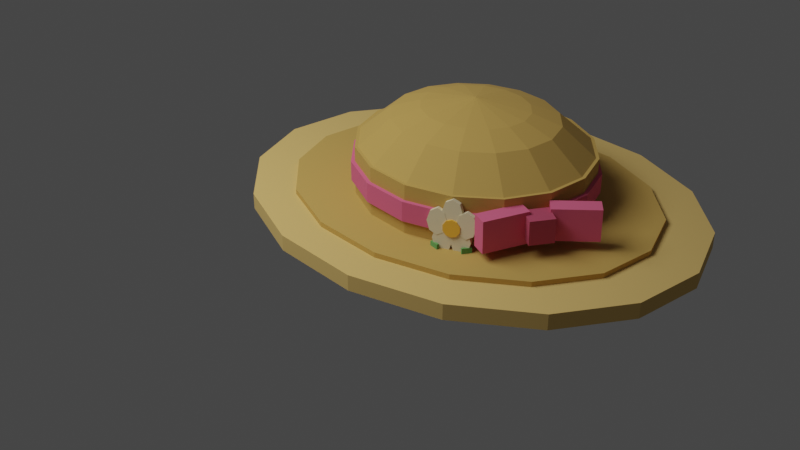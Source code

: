 # Source: SummerHat.blend  (saved by Blender 5.1.30; exported with 4.5.12 LTS)
import bpy
from mathutils import Matrix  # noqa: F401  (used for matrix-valued properties, if any)

bpy.ops.wm.read_factory_settings(use_empty=True)
scene = bpy.context.scene
scene.name = 'Scene'

# ---- collections
col_collection = bpy.data.collections.new('Collection'); scene.collection.children.link(col_collection)
col_watering_can_separate_asset = bpy.data.collections.new('watering_can_separate_asset'); scene.collection.children.link(col_watering_can_separate_asset)
col_sun_hat_separate_asset = bpy.data.collections.new('sun_hat_separate_asset'); scene.collection.children.link(col_sun_hat_separate_asset)

# ---- materials (node trees are filled in below, after node groups)
mat_straw_light = bpy.data.materials.new('straw_light')
mat_straw_light.diffuse_color = (0.72, 0.48, 0.15, 1.0)
mat_straw = bpy.data.materials.new('straw')
mat_straw.diffuse_color = (0.55, 0.34, 0.08, 1.0)
mat_ribbon = bpy.data.materials.new('ribbon')
mat_ribbon.diffuse_color = (0.75, 0.12, 0.24, 1.0)
mat_ribbon_dark = bpy.data.materials.new('ribbon_dark')
mat_ribbon_dark.diffuse_color = (0.45, 0.06, 0.12, 1.0)
mat_flower_white = bpy.data.materials.new('flower_white')
mat_flower_white.diffuse_color = (0.78, 0.68, 0.44, 1.0)
mat_flower_center = bpy.data.materials.new('flower_center')
mat_flower_center.diffuse_color = (0.88, 0.45, 0.04, 1.0)
mat_leaf_green = bpy.data.materials.new('leaf_green')
mat_leaf_green.diffuse_color = (0.12, 0.36, 0.09, 1.0)

# ---- material node trees
mat_straw_light.use_nodes = True; mat_straw_light.node_tree.nodes.clear()
_N = mat_straw_light.node_tree.nodes; _L = mat_straw_light.node_tree.links
n0 = _N.new('ShaderNodeBsdfPrincipled'); n0.name = 'Principled BSDF'; n0.location = (-200, 100)
n0.inputs[0].default_value = (0.72, 0.48, 0.15, 1.0)
n0.inputs[2].default_value = 0.9
n1 = _N.new('ShaderNodeOutputMaterial'); n1.name = 'Material Output'; n1.location = (200, 100)
_L.new(n0.outputs[0], n1.inputs[0])
n1.is_active_output = True
mat_straw.use_nodes = True; mat_straw.node_tree.nodes.clear()
_N = mat_straw.node_tree.nodes; _L = mat_straw.node_tree.links
n0 = _N.new('ShaderNodeBsdfPrincipled'); n0.name = 'Principled BSDF'; n0.location = (-200, 100)
n0.inputs[0].default_value = (0.55, 0.34, 0.08, 1.0)
n0.inputs[2].default_value = 0.9
n1 = _N.new('ShaderNodeOutputMaterial'); n1.name = 'Material Output'; n1.location = (200, 100)
_L.new(n0.outputs[0], n1.inputs[0])
n1.is_active_output = True
mat_ribbon.use_nodes = True; mat_ribbon.node_tree.nodes.clear()
_N = mat_ribbon.node_tree.nodes; _L = mat_ribbon.node_tree.links
n0 = _N.new('ShaderNodeBsdfPrincipled'); n0.name = 'Principled BSDF'; n0.location = (-200, 100)
n0.inputs[0].default_value = (0.75, 0.12, 0.24, 1.0)
n0.inputs[2].default_value = 0.9
n1 = _N.new('ShaderNodeOutputMaterial'); n1.name = 'Material Output'; n1.location = (200, 100)
_L.new(n0.outputs[0], n1.inputs[0])
n1.is_active_output = True
mat_ribbon_dark.use_nodes = True; mat_ribbon_dark.node_tree.nodes.clear()
_N = mat_ribbon_dark.node_tree.nodes; _L = mat_ribbon_dark.node_tree.links
n0 = _N.new('ShaderNodeBsdfPrincipled'); n0.name = 'Principled BSDF'; n0.location = (-200, 100)
n0.inputs[0].default_value = (0.45, 0.06, 0.12, 1.0)
n0.inputs[2].default_value = 0.9
n1 = _N.new('ShaderNodeOutputMaterial'); n1.name = 'Material Output'; n1.location = (200, 100)
_L.new(n0.outputs[0], n1.inputs[0])
n1.is_active_output = True
mat_flower_white.use_nodes = True; mat_flower_white.node_tree.nodes.clear()
_N = mat_flower_white.node_tree.nodes; _L = mat_flower_white.node_tree.links
n0 = _N.new('ShaderNodeBsdfPrincipled'); n0.name = 'Principled BSDF'; n0.location = (-200, 100)
n0.inputs[0].default_value = (0.78, 0.68, 0.44, 1.0)
n0.inputs[2].default_value = 0.9
n1 = _N.new('ShaderNodeOutputMaterial'); n1.name = 'Material Output'; n1.location = (200, 100)
_L.new(n0.outputs[0], n1.inputs[0])
n1.is_active_output = True
mat_flower_center.use_nodes = True; mat_flower_center.node_tree.nodes.clear()
_N = mat_flower_center.node_tree.nodes; _L = mat_flower_center.node_tree.links
n0 = _N.new('ShaderNodeBsdfPrincipled'); n0.name = 'Principled BSDF'; n0.location = (-200, 100)
n0.inputs[0].default_value = (0.88, 0.45, 0.04, 1.0)
n0.inputs[2].default_value = 0.9
n1 = _N.new('ShaderNodeOutputMaterial'); n1.name = 'Material Output'; n1.location = (200, 100)
_L.new(n0.outputs[0], n1.inputs[0])
n1.is_active_output = True
mat_leaf_green.use_nodes = True; mat_leaf_green.node_tree.nodes.clear()
_N = mat_leaf_green.node_tree.nodes; _L = mat_leaf_green.node_tree.links
n0 = _N.new('ShaderNodeBsdfPrincipled'); n0.name = 'Principled BSDF'; n0.location = (-200, 100)
n0.inputs[0].default_value = (0.12, 0.36, 0.09, 1.0)
n0.inputs[2].default_value = 0.9
n1 = _N.new('ShaderNodeOutputMaterial'); n1.name = 'Material Output'; n1.location = (200, 100)
_L.new(n0.outputs[0], n1.inputs[0])
n1.is_active_output = True

# ---- world
world_world = bpy.data.worlds.new('World'); scene.world = world_world
world_world.use_nodes = True; world_world.node_tree.nodes.clear()
_N = world_world.node_tree.nodes; _L = world_world.node_tree.links
n0 = _N.new('ShaderNodeOutputWorld'); n0.name = 'World Output'; n0.location = (200, 100)
n1 = _N.new('ShaderNodeBackground'); n1.name = 'Background'; n1.location = (-200, 100)
n1.inputs[0].default_value = (0.05088, 0.05088, 0.05088, 1.0)
_L.new(n1.outputs[0], n0.inputs[0])
n0.is_active_output = True
world_world.color = (0.05088, 0.05088, 0.05088)
world_world.sun_shadow_jitter_overblur = 0.0

# ---- cameras
cam_camera_001 = bpy.data.cameras.new('Camera.001')

# ---- lights
light_area = bpy.data.lights.new('Area', 'AREA')
light_area.energy = 450.0
light_area.size = 5.0
light_area.size_y = 1.0

# ---- meshes
me_summerhat_wide_brim_flat_faceted = bpy.data.meshes.new('SummerHat_wide_brim_flat_faceted')
me_summerhat_wide_brim_flat_faceted.from_pydata([(0.0, 1.55, -0.06), (0.0, 1.55, 0.06), (0.5932, 1.432, -0.06), (0.5932, 1.432, 0.06), (1.096, 1.096, -0.06), (1.096, 1.096, 0.06), (1.432, 0.5932, -0.06), (1.432, 0.5932, 0.06), (1.55, 0.0, -0.06), (1.55, 0.0, 0.06), (1.432, -0.5932, -0.06), (1.432, -0.5932, 0.06), (1.096, -1.096, -0.06), (1.096, -1.096, 0.06), (0.5932, -1.432, -0.06), (0.5932, -1.432, 0.06), (0.0, -1.55, -0.06), (0.0, -1.55, 0.06), (-0.5932, -1.432, -0.06), (-0.5932, -1.432, 0.06), (-1.096, -1.096, -0.06), (-1.096, -1.096, 0.06), (-1.432, -0.5932, -0.06), (-1.432, -0.5932, 0.06), (-1.55, 0.0, -0.06), (-1.55, 0.0, 0.06), (-1.432, 0.5932, -0.06), (-1.432, 0.5932, 0.06), (-1.096, 1.096, -0.06), (-1.096, 1.096, 0.06), (-0.5932, 1.432, -0.06), (-0.5932, 1.432, 0.06)], [], [(0, 1, 3, 2), (2, 3, 5, 4), (4, 5, 7, 6), (6, 7, 9, 8), (8, 9, 11, 10), (10, 11, 13, 12), (12, 13, 15, 14), (14, 15, 17, 16), (16, 17, 19, 18), (18, 19, 21, 20), (20, 21, 23, 22), (22, 23, 25, 24), (24, 25, 27, 26), (26, 27, 29, 28), (3, 1, 31, 29, 27, 25, 23, 21, 19, 17, 15, 13, 11, 9, 7, 5), (28, 29, 31, 30), (30, 31, 1, 0), (0, 2, 4, 6, 8, 10, 12, 14, 16, 18, 20, 22, 24, 26, 28, 30)])
_uv = me_summerhat_wide_brim_flat_faceted.uv_layers.new(name='UVMap')
_uv.uv.foreach_set('vector', [1.0, 0.5, 1.0, 1.0, 0.9375, 1.0, 0.9375, 0.5, 0.9375, 0.5, 0.9375, 1.0, 0.875, 1.0, 0.875, 0.5, 0.875, 0.5, 0.875, 1.0, 0.8125, 1.0, 0.8125, 0.5, 0.8125, 0.5, 0.8125, 1.0, 0.75, 1.0, 0.75, 0.5, 0.75, 0.5, 0.75, 1.0, 0.6875, 1.0, 0.6875, 0.5, 0.6875, 0.5, 0.6875, 1.0, 0.625, 1.0, 0.625, 0.5, 0.625, 0.5, 0.625, 1.0, 0.5625, 1.0, 0.5625, 0.5, 0.5625, 0.5, 0.5625, 1.0, 0.5, 1.0, 0.5, 0.5, 0.5, 0.5, 0.5, 1.0, 0.4375, 1.0, 0.4375, 0.5, 0.4375, 0.5, 0.4375, 1.0, 0.375, 1.0, 0.375, 0.5, 0.375, 0.5, 0.375, 1.0, 0.3125, 1.0, 0.3125, 0.5, 0.3125, 0.5, 0.3125, 1.0, 0.25, 1.0, 0.25, 0.5, 0.25, 0.5, 0.25, 1.0, 0.1875, 1.0, 0.1875, 0.5, 0.1875, 0.5, 0.1875, 1.0, 0.125, 1.0, 0.125, 0.5, 0.3418, 0.4717, 0.25, 0.49, 0.1582, 0.4717, 0.08029, 0.4197, 0.02827, 0.3418, 0.01, 0.25, 0.02827, 0.1582, 0.08029, 0.08029, 0.1582, 0.02827, 0.25, 0.01, 0.3418, 0.02827, 0.4197, 0.08029, 0.4717, 0.1582, 0.49, 0.25, 0.4717, 0.3418, 0.4197, 0.4197, 0.125, 0.5, 0.125, 1.0, 0.0625, 1.0, 0.0625, 0.5, 0.0625, 0.5, 0.0625, 1.0, 0.0, 1.0, 0.0, 0.5, 0.75, 0.49, 0.8418, 0.4717, 0.9197, 0.4197, 0.9717, 0.3418, 0.99, 0.25, 0.9717, 0.1582, 0.9197, 0.08029, 0.8418, 0.02827, 0.75, 0.01, 0.6582, 0.02827, 0.5803, 0.08029, 0.5283, 0.1582, 0.51, 0.25, 0.5283, 0.3418, 0.5803, 0.4197, 0.6582, 0.4717])
me_summerhat_wide_brim_flat_faceted.materials.append(mat_straw_light)
me_summerhat_wide_brim_flat_faceted.update()
me_summerhat_inner_brim_highlight = bpy.data.meshes.new('SummerHat_inner_brim_highlight')
me_summerhat_inner_brim_highlight.from_pydata([(0.0, 1.28, -0.02), (0.0, 1.28, 0.02), (0.4898, 1.183, -0.02), (0.4898, 1.183, 0.02), (0.9051, 0.9051, -0.02), (0.9051, 0.9051, 0.02), (1.183, 0.4898, -0.02), (1.183, 0.4898, 0.02), (1.28, 0.0, -0.02), (1.28, 0.0, 0.02), (1.183, -0.4898, -0.02), (1.183, -0.4898, 0.02), (0.9051, -0.9051, -0.02), (0.9051, -0.9051, 0.02), (0.4898, -1.183, -0.02), (0.4898, -1.183, 0.02), (0.0, -1.28, -0.02), (0.0, -1.28, 0.02), (-0.4898, -1.183, -0.02), (-0.4898, -1.183, 0.02), (-0.9051, -0.9051, -0.02), (-0.9051, -0.9051, 0.02), (-1.183, -0.4898, -0.02), (-1.183, -0.4898, 0.02), (-1.28, 0.0, -0.02), (-1.28, 0.0, 0.02), (-1.183, 0.4898, -0.02), (-1.183, 0.4898, 0.02), (-0.9051, 0.9051, -0.02), (-0.9051, 0.9051, 0.02), (-0.4898, 1.183, -0.02), (-0.4898, 1.183, 0.02)], [], [(0, 1, 3, 2), (2, 3, 5, 4), (4, 5, 7, 6), (6, 7, 9, 8), (8, 9, 11, 10), (10, 11, 13, 12), (12, 13, 15, 14), (14, 15, 17, 16), (16, 17, 19, 18), (18, 19, 21, 20), (20, 21, 23, 22), (22, 23, 25, 24), (24, 25, 27, 26), (26, 27, 29, 28), (3, 1, 31, 29, 27, 25, 23, 21, 19, 17, 15, 13, 11, 9, 7, 5), (28, 29, 31, 30), (30, 31, 1, 0), (0, 2, 4, 6, 8, 10, 12, 14, 16, 18, 20, 22, 24, 26, 28, 30)])
_uv = me_summerhat_inner_brim_highlight.uv_layers.new(name='UVMap')
_uv.uv.foreach_set('vector', [1.0, 0.5, 1.0, 1.0, 0.9375, 1.0, 0.9375, 0.5, 0.9375, 0.5, 0.9375, 1.0, 0.875, 1.0, 0.875, 0.5, 0.875, 0.5, 0.875, 1.0, 0.8125, 1.0, 0.8125, 0.5, 0.8125, 0.5, 0.8125, 1.0, 0.75, 1.0, 0.75, 0.5, 0.75, 0.5, 0.75, 1.0, 0.6875, 1.0, 0.6875, 0.5, 0.6875, 0.5, 0.6875, 1.0, 0.625, 1.0, 0.625, 0.5, 0.625, 0.5, 0.625, 1.0, 0.5625, 1.0, 0.5625, 0.5, 0.5625, 0.5, 0.5625, 1.0, 0.5, 1.0, 0.5, 0.5, 0.5, 0.5, 0.5, 1.0, 0.4375, 1.0, 0.4375, 0.5, 0.4375, 0.5, 0.4375, 1.0, 0.375, 1.0, 0.375, 0.5, 0.375, 0.5, 0.375, 1.0, 0.3125, 1.0, 0.3125, 0.5, 0.3125, 0.5, 0.3125, 1.0, 0.25, 1.0, 0.25, 0.5, 0.25, 0.5, 0.25, 1.0, 0.1875, 1.0, 0.1875, 0.5, 0.1875, 0.5, 0.1875, 1.0, 0.125, 1.0, 0.125, 0.5, 0.3418, 0.4717, 0.25, 0.49, 0.1582, 0.4717, 0.08029, 0.4197, 0.02827, 0.3418, 0.01, 0.25, 0.02827, 0.1582, 0.08029, 0.08029, 0.1582, 0.02827, 0.25, 0.01, 0.3418, 0.02827, 0.4197, 0.08029, 0.4717, 0.1582, 0.49, 0.25, 0.4717, 0.3418, 0.4197, 0.4197, 0.125, 0.5, 0.125, 1.0, 0.0625, 1.0, 0.0625, 0.5, 0.0625, 0.5, 0.0625, 1.0, 0.0, 1.0, 0.0, 0.5, 0.75, 0.49, 0.8418, 0.4717, 0.9197, 0.4197, 0.9717, 0.3418, 0.99, 0.25, 0.9717, 0.1582, 0.9197, 0.08029, 0.8418, 0.02827, 0.75, 0.01, 0.6582, 0.02827, 0.5803, 0.08029, 0.5283, 0.1582, 0.51, 0.25, 0.5283, 0.3418, 0.5803, 0.4197, 0.6582, 0.4717])
me_summerhat_inner_brim_highlight.materials.append(mat_straw)
me_summerhat_inner_brim_highlight.update()
me_summerhat_low_poly_crown_base = bpy.data.meshes.new('SummerHat_low_poly_crown_base')
me_summerhat_low_poly_crown_base.from_pydata([(0.0, 0.9, -0.19), (0.0, 0.9, 0.19), (0.3444, 0.8315, -0.19), (0.3444, 0.8315, 0.19), (0.6364, 0.6364, -0.19), (0.6364, 0.6364, 0.19), (0.8315, 0.3444, -0.19), (0.8315, 0.3444, 0.19), (0.9, 0.0, -0.19), (0.9, 0.0, 0.19), (0.8315, -0.3444, -0.19), (0.8315, -0.3444, 0.19), (0.6364, -0.6364, -0.19), (0.6364, -0.6364, 0.19), (0.3444, -0.8315, -0.19), (0.3444, -0.8315, 0.19), (0.0, -0.9, -0.19), (0.0, -0.9, 0.19), (-0.3444, -0.8315, -0.19), (-0.3444, -0.8315, 0.19), (-0.6364, -0.6364, -0.19), (-0.6364, -0.6364, 0.19), (-0.8315, -0.3444, -0.19), (-0.8315, -0.3444, 0.19), (-0.9, 0.0, -0.19), (-0.9, 0.0, 0.19), (-0.8315, 0.3444, -0.19), (-0.8315, 0.3444, 0.19), (-0.6364, 0.6364, -0.19), (-0.6364, 0.6364, 0.19), (-0.3444, 0.8315, -0.19), (-0.3444, 0.8315, 0.19)], [], [(0, 1, 3, 2), (2, 3, 5, 4), (4, 5, 7, 6), (6, 7, 9, 8), (8, 9, 11, 10), (10, 11, 13, 12), (12, 13, 15, 14), (14, 15, 17, 16), (16, 17, 19, 18), (18, 19, 21, 20), (20, 21, 23, 22), (22, 23, 25, 24), (24, 25, 27, 26), (26, 27, 29, 28), (3, 1, 31, 29, 27, 25, 23, 21, 19, 17, 15, 13, 11, 9, 7, 5), (28, 29, 31, 30), (30, 31, 1, 0), (0, 2, 4, 6, 8, 10, 12, 14, 16, 18, 20, 22, 24, 26, 28, 30)])
_uv = me_summerhat_low_poly_crown_base.uv_layers.new(name='UVMap')
_uv.uv.foreach_set('vector', [1.0, 0.5, 1.0, 1.0, 0.9375, 1.0, 0.9375, 0.5, 0.9375, 0.5, 0.9375, 1.0, 0.875, 1.0, 0.875, 0.5, 0.875, 0.5, 0.875, 1.0, 0.8125, 1.0, 0.8125, 0.5, 0.8125, 0.5, 0.8125, 1.0, 0.75, 1.0, 0.75, 0.5, 0.75, 0.5, 0.75, 1.0, 0.6875, 1.0, 0.6875, 0.5, 0.6875, 0.5, 0.6875, 1.0, 0.625, 1.0, 0.625, 0.5, 0.625, 0.5, 0.625, 1.0, 0.5625, 1.0, 0.5625, 0.5, 0.5625, 0.5, 0.5625, 1.0, 0.5, 1.0, 0.5, 0.5, 0.5, 0.5, 0.5, 1.0, 0.4375, 1.0, 0.4375, 0.5, 0.4375, 0.5, 0.4375, 1.0, 0.375, 1.0, 0.375, 0.5, 0.375, 0.5, 0.375, 1.0, 0.3125, 1.0, 0.3125, 0.5, 0.3125, 0.5, 0.3125, 1.0, 0.25, 1.0, 0.25, 0.5, 0.25, 0.5, 0.25, 1.0, 0.1875, 1.0, 0.1875, 0.5, 0.1875, 0.5, 0.1875, 1.0, 0.125, 1.0, 0.125, 0.5, 0.3418, 0.4717, 0.25, 0.49, 0.1582, 0.4717, 0.08029, 0.4197, 0.02827, 0.3418, 0.01, 0.25, 0.02827, 0.1582, 0.08029, 0.08029, 0.1582, 0.02827, 0.25, 0.01, 0.3418, 0.02827, 0.4197, 0.08029, 0.4717, 0.1582, 0.49, 0.25, 0.4717, 0.3418, 0.4197, 0.4197, 0.125, 0.5, 0.125, 1.0, 0.0625, 1.0, 0.0625, 0.5, 0.0625, 0.5, 0.0625, 1.0, 0.0, 1.0, 0.0, 0.5, 0.75, 0.49, 0.8418, 0.4717, 0.9197, 0.4197, 0.9717, 0.3418, 0.99, 0.25, 0.9717, 0.1582, 0.9197, 0.08029, 0.8418, 0.02827, 0.75, 0.01, 0.6582, 0.02827, 0.5803, 0.08029, 0.5283, 0.1582, 0.51, 0.25, 0.5283, 0.3418, 0.5803, 0.4197, 0.6582, 0.4717])
me_summerhat_low_poly_crown_base.materials.append(mat_straw)
me_summerhat_low_poly_crown_base.update()
me_summerhat_low_poly_crown_top = bpy.data.meshes.new('SummerHat_low_poly_crown_top')
me_summerhat_low_poly_crown_top.from_pydata([(1.637e-09, 0.888, -0.14), (-0.00249, -0.007021, 0.223), (0.3797, 0.9166, -0.2362), (-0.002877, -0.006945, 0.223), (0.6279, 0.6279, -0.14), (-0.003204, -0.006726, 0.223), (0.8204, 0.3398, -0.14), (-0.003423, -0.006399, 0.223), (0.888, 0.0, -0.14), (-0.003499, -0.006012, 0.223), (0.8204, -0.3398, -0.14), (-0.003423, -0.005626, 0.223), (0.6279, -0.6279, -0.14), (-0.003204, -0.005299, 0.223), (0.3398, -0.8204, -0.14), (-0.002877, -0.00508, 0.223), (1.637e-09, -0.888, -0.14), (-0.00249, -0.005004, 0.223), (-0.3398, -0.8204, -0.14), (-0.002104, -0.00508, 0.223), (-0.6279, -0.6279, -0.14), (-0.001777, -0.005299, 0.223), (-0.8204, -0.3398, -0.14), (-0.001558, -0.005626, 0.223), (-0.888, 0.0, -0.14), (-0.001481, -0.006012, 0.223), (-0.8204, 0.3398, -0.14), (-0.001558, -0.006399, 0.223), (-0.6279, 0.6279, -0.14), (-0.001777, -0.006726, 0.223), (-0.3398, 0.8204, -0.14), (-0.002104, -0.006945, 0.223), (0.2385, 0.5758, 0.07865), (-0.00249, 0.6238, 0.07865), (0.4428, 0.4393, 0.07865), (0.5793, 0.235, 0.07865), (0.6273, -0.006012, 0.07865), (0.5793, -0.247, 0.07865), (0.4428, -0.4513, 0.07865), (0.2385, -0.5878, 0.07865), (-0.00249, -0.6358, 0.07865), (-0.2435, -0.5878, 0.07865), (-0.4478, -0.4513, 0.07865), (-0.5843, -0.247, 0.07865), (-0.6323, -0.006012, 0.07865), (-0.5843, 0.235, 0.07865), (-0.4478, 0.4393, 0.07865), (-0.2435, 0.5758, 0.07865), (0.1535, 0.3707, 0.1518), (-0.00249, 0.4017, 0.1518), (0.2858, 0.2823, 0.1518), (0.3742, 0.15, 0.1518), (0.4052, -0.006012, 0.1518), (0.3742, -0.162, 0.1518), (0.2858, -0.2943, 0.1518), (0.1535, -0.3827, 0.1518), (-0.00249, -0.4137, 0.1518), (-0.1585, -0.3827, 0.1518), (-0.2908, -0.2943, 0.1518), (-0.3792, -0.162, 0.1518), (-0.4102, -0.006012, 0.1518), (-0.3792, 0.15, 0.1518), (-0.2908, 0.2823, 0.1518), (-0.1585, 0.3707, 0.1518)], [], [(0, 33, 32, 2), (2, 32, 34, 4), (4, 34, 35, 6), (6, 35, 36, 8), (8, 36, 37, 10), (10, 37, 38, 12), (12, 38, 39, 14), (14, 39, 40, 16), (16, 40, 41, 18), (18, 41, 42, 20), (20, 42, 43, 22), (22, 43, 44, 24), (24, 44, 45, 26), (26, 45, 46, 28), (3, 1, 31, 29, 27, 25, 23, 21, 19, 17, 15, 13, 11, 9, 7, 5), (28, 46, 47, 30), (30, 47, 33, 0), (0, 2, 4, 6, 8, 10, 12, 14, 16, 18, 20, 22, 24, 26, 28, 30), (49, 48, 32, 33), (48, 50, 34, 32), (50, 51, 35, 34), (51, 52, 36, 35), (52, 53, 37, 36), (53, 54, 38, 37), (54, 55, 39, 38), (55, 56, 40, 39), (56, 57, 41, 40), (57, 58, 42, 41), (58, 59, 43, 42), (59, 60, 44, 43), (60, 61, 45, 44), (61, 62, 46, 45), (62, 63, 47, 46), (63, 49, 33, 47), (1, 3, 48, 49), (3, 5, 50, 48), (5, 7, 51, 50), (7, 9, 52, 51), (9, 11, 53, 52), (11, 13, 54, 53), (13, 15, 55, 54), (15, 17, 56, 55), (17, 19, 57, 56), (19, 21, 58, 57), (21, 23, 59, 58), (23, 25, 60, 59), (25, 27, 61, 60), (27, 29, 62, 61), (29, 31, 63, 62), (31, 1, 49, 63)])
_uv = me_summerhat_low_poly_crown_top.uv_layers.new(name='UVMap')
_uv.uv.foreach_set('vector', [1.0, 0.5, 1.0, 1.0, 0.9375, 1.0, 0.9375, 0.5, 0.9375, 0.5, 0.9375, 1.0, 0.875, 1.0, 0.875, 0.5, 0.875, 0.5, 0.875, 1.0, 0.8125, 1.0, 0.8125, 0.5, 0.8125, 0.5, 0.8125, 1.0, 0.75, 1.0, 0.75, 0.5, 0.75, 0.5, 0.75, 1.0, 0.6875, 1.0, 0.6875, 0.5, 0.6875, 0.5, 0.6875, 1.0, 0.625, 1.0, 0.625, 0.5, 0.625, 0.5, 0.625, 1.0, 0.5625, 1.0, 0.5625, 0.5, 0.5625, 0.5, 0.5625, 1.0, 0.5, 1.0, 0.5, 0.5, 0.5, 0.5, 0.5, 1.0, 0.4375, 1.0, 0.4375, 0.5, 0.4375, 0.5, 0.4375, 1.0, 0.375, 1.0, 0.375, 0.5, 0.375, 0.5, 0.375, 1.0, 0.3125, 1.0, 0.3125, 0.5, 0.3125, 0.5, 0.3125, 1.0, 0.25, 1.0, 0.25, 0.5, 0.25, 0.5, 0.25, 1.0, 0.1875, 1.0, 0.1875, 0.5, 0.1875, 0.5, 0.1875, 1.0, 0.125, 1.0, 0.125, 0.5, 0.2498, 0.2496, 0.25, 0.2495, 0.2502, 0.2496, 0.2503, 0.2497, 0.2504, 0.2498, 0.2505, 0.25, 0.2504, 0.2502, 0.2503, 0.2503, 0.2502, 0.2504, 0.25, 0.2505, 0.2498, 0.2504, 0.2497, 0.2503, 0.2496, 0.2502, 0.2495, 0.25, 0.2496, 0.2498, 0.2497, 0.2497, 0.125, 0.5, 0.125, 1.0, 0.0625, 1.0, 0.0625, 0.5, 0.0625, 0.5, 0.0625, 1.0, 0.0, 1.0, 0.0, 0.5, 0.75, 0.49, 0.8418, 0.4717, 0.9197, 0.4197, 0.9717, 0.3418, 0.99, 0.25, 0.9717, 0.1582, 0.9197, 0.08029, 0.8418, 0.02827, 0.75, 0.01, 0.6582, 0.02827, 0.5803, 0.08029, 0.5283, 0.1582, 0.51, 0.25, 0.5283, 0.3418, 0.5803, 0.4197, 0.6582, 0.4717, 0.25, 0.4432, 0.3239, 0.4285, 0.3418, 0.4717, 0.25, 0.49, 0.3239, 0.4285, 0.3866, 0.3866, 0.4197, 0.4197, 0.3418, 0.4717, 0.3866, 0.3866, 0.4285, 0.3239, 0.4717, 0.3418, 0.4197, 0.4197, 0.4285, 0.3239, 0.4432, 0.25, 0.49, 0.25, 0.4717, 0.3418, 0.4432, 0.25, 0.4285, 0.1761, 0.4717, 0.1582, 0.49, 0.25, 0.4285, 0.1761, 0.3866, 0.1134, 0.4197, 0.08029, 0.4717, 0.1582, 0.3866, 0.1134, 0.3239, 0.07151, 0.3418, 0.02827, 0.4197, 0.08029, 0.3239, 0.07151, 0.25, 0.0568, 0.25, 0.01, 0.3418, 0.02827, 0.25, 0.0568, 0.1761, 0.07151, 0.1582, 0.02827, 0.25, 0.01, 0.1761, 0.07151, 0.1134, 0.1134, 0.08029, 0.08029, 0.1582, 0.02827, 0.1134, 0.1134, 0.07151, 0.1761, 0.02827, 0.1582, 0.08029, 0.08029, 0.07151, 0.1761, 0.0568, 0.25, 0.01, 0.25, 0.02827, 0.1582, 0.0568, 0.25, 0.07151, 0.3239, 0.02827, 0.3418, 0.01, 0.25, 0.07151, 0.3239, 0.1134, 0.3866, 0.08029, 0.4197, 0.02827, 0.3418, 0.1134, 0.3866, 0.1761, 0.4285, 0.1582, 0.4717, 0.08029, 0.4197, 0.1761, 0.4285, 0.25, 0.4432, 0.25, 0.49, 0.1582, 0.4717, 0.25, 0.2495, 0.2498, 0.2496, 0.3239, 0.4285, 0.25, 0.4432, 0.2498, 0.2496, 0.2497, 0.2497, 0.3866, 0.3866, 0.3239, 0.4285, 0.2497, 0.2497, 0.2496, 0.2498, 0.4285, 0.3239, 0.3866, 0.3866, 0.2496, 0.2498, 0.2495, 0.25, 0.4432, 0.25, 0.4285, 0.3239, 0.2495, 0.25, 0.2496, 0.2502, 0.4285, 0.1761, 0.4432, 0.25, 0.2496, 0.2502, 0.2497, 0.2503, 0.3866, 0.1134, 0.4285, 0.1761, 0.2497, 0.2503, 0.2498, 0.2504, 0.3239, 0.07151, 0.3866, 0.1134, 0.2498, 0.2504, 0.25, 0.2505, 0.25, 0.0568, 0.3239, 0.07151, 0.25, 0.2505, 0.2502, 0.2504, 0.1761, 0.07151, 0.25, 0.0568, 0.2502, 0.2504, 0.2503, 0.2503, 0.1134, 0.1134, 0.1761, 0.07151, 0.2503, 0.2503, 0.2504, 0.2502, 0.07151, 0.1761, 0.1134, 0.1134, 0.2504, 0.2502, 0.2505, 0.25, 0.0568, 0.25, 0.07151, 0.1761, 0.2505, 0.25, 0.2504, 0.2498, 0.07151, 0.3239, 0.0568, 0.25, 0.2504, 0.2498, 0.2503, 0.2497, 0.1134, 0.3866, 0.07151, 0.3239, 0.2503, 0.2497, 0.2502, 0.2496, 0.1761, 0.4285, 0.1134, 0.3866, 0.2502, 0.2496, 0.25, 0.2495, 0.25, 0.4432, 0.1761, 0.4285])
me_summerhat_low_poly_crown_top.materials.append(mat_straw)
me_summerhat_low_poly_crown_top.update()
me_summerhat_ribbon_band = bpy.data.meshes.new('SummerHat_ribbon_band')
me_summerhat_ribbon_band.from_pydata([(0.0, 0.93, -0.075), (0.0, 0.93, 0.075), (0.3559, 0.8592, -0.075), (0.3559, 0.8592, 0.075), (0.6576, 0.6576, -0.075), (0.6576, 0.6576, 0.075), (0.8592, 0.3559, -0.075), (0.8592, 0.3559, 0.075), (0.93, 0.0, -0.075), (0.93, 0.0, 0.075), (0.8592, -0.3559, -0.075), (0.8592, -0.3559, 0.075), (0.6576, -0.6576, -0.075), (0.6576, -0.6576, 0.075), (0.3559, -0.8592, -0.075), (0.3559, -0.8592, 0.075), (0.0, -0.93, -0.075), (0.0, -0.93, 0.075), (-0.3559, -0.8592, -0.075), (-0.3559, -0.8592, 0.075), (-0.6576, -0.6576, -0.075), (-0.6576, -0.6576, 0.075), (-0.8592, -0.3559, -0.075), (-0.8592, -0.3559, 0.075), (-0.93, 0.0, -0.075), (-0.93, 0.0, 0.075), (-0.8592, 0.3559, -0.075), (-0.8592, 0.3559, 0.075), (-0.6576, 0.6576, -0.075), (-0.6576, 0.6576, 0.075), (-0.3559, 0.8592, -0.075), (-0.3559, 0.8592, 0.075)], [], [(0, 1, 3, 2), (2, 3, 5, 4), (4, 5, 7, 6), (6, 7, 9, 8), (8, 9, 11, 10), (10, 11, 13, 12), (12, 13, 15, 14), (14, 15, 17, 16), (16, 17, 19, 18), (18, 19, 21, 20), (20, 21, 23, 22), (22, 23, 25, 24), (24, 25, 27, 26), (26, 27, 29, 28), (3, 1, 31, 29, 27, 25, 23, 21, 19, 17, 15, 13, 11, 9, 7, 5), (28, 29, 31, 30), (30, 31, 1, 0), (0, 2, 4, 6, 8, 10, 12, 14, 16, 18, 20, 22, 24, 26, 28, 30)])
_uv = me_summerhat_ribbon_band.uv_layers.new(name='UVMap')
_uv.uv.foreach_set('vector', [1.0, 0.5, 1.0, 1.0, 0.9375, 1.0, 0.9375, 0.5, 0.9375, 0.5, 0.9375, 1.0, 0.875, 1.0, 0.875, 0.5, 0.875, 0.5, 0.875, 1.0, 0.8125, 1.0, 0.8125, 0.5, 0.8125, 0.5, 0.8125, 1.0, 0.75, 1.0, 0.75, 0.5, 0.75, 0.5, 0.75, 1.0, 0.6875, 1.0, 0.6875, 0.5, 0.6875, 0.5, 0.6875, 1.0, 0.625, 1.0, 0.625, 0.5, 0.625, 0.5, 0.625, 1.0, 0.5625, 1.0, 0.5625, 0.5, 0.5625, 0.5, 0.5625, 1.0, 0.5, 1.0, 0.5, 0.5, 0.5, 0.5, 0.5, 1.0, 0.4375, 1.0, 0.4375, 0.5, 0.4375, 0.5, 0.4375, 1.0, 0.375, 1.0, 0.375, 0.5, 0.375, 0.5, 0.375, 1.0, 0.3125, 1.0, 0.3125, 0.5, 0.3125, 0.5, 0.3125, 1.0, 0.25, 1.0, 0.25, 0.5, 0.25, 0.5, 0.25, 1.0, 0.1875, 1.0, 0.1875, 0.5, 0.1875, 0.5, 0.1875, 1.0, 0.125, 1.0, 0.125, 0.5, 0.3418, 0.4717, 0.25, 0.49, 0.1582, 0.4717, 0.08029, 0.4197, 0.02827, 0.3418, 0.01, 0.25, 0.02827, 0.1582, 0.08029, 0.08029, 0.1582, 0.02827, 0.25, 0.01, 0.3418, 0.02827, 0.4197, 0.08029, 0.4717, 0.1582, 0.49, 0.25, 0.4717, 0.3418, 0.4197, 0.4197, 0.125, 0.5, 0.125, 1.0, 0.0625, 1.0, 0.0625, 0.5, 0.0625, 0.5, 0.0625, 1.0, 0.0, 1.0, 0.0, 0.5, 0.75, 0.49, 0.8418, 0.4717, 0.9197, 0.4197, 0.9717, 0.3418, 0.99, 0.25, 0.9717, 0.1582, 0.9197, 0.08029, 0.8418, 0.02827, 0.75, 0.01, 0.6582, 0.02827, 0.5803, 0.08029, 0.5283, 0.1582, 0.51, 0.25, 0.5283, 0.3418, 0.5803, 0.4197, 0.6582, 0.4717])
me_summerhat_ribbon_band.materials.append(mat_ribbon)
me_summerhat_ribbon_band.update()
me_summerhat_bow_knot = bpy.data.meshes.new('SummerHat_bow_knot')
me_summerhat_bow_knot.from_pydata([(-0.09, -0.08, -0.09), (-0.09, -0.08, 0.09), (-0.09, 0.08, -0.09), (-0.09, 0.08, 0.09), (0.09, -0.08, -0.09), (0.09, -0.08, 0.09), (0.09, 0.08, -0.09), (0.09, 0.08, 0.09)], [], [(0, 1, 3, 2), (2, 3, 7, 6), (6, 7, 5, 4), (4, 5, 1, 0), (2, 6, 4, 0), (7, 3, 1, 5)])
_uv = me_summerhat_bow_knot.uv_layers.new(name='UVMap')
_uv.uv.foreach_set('vector', [0.375, 0.0, 0.625, 0.0, 0.625, 0.25, 0.375, 0.25, 0.375, 0.25, 0.625, 0.25, 0.625, 0.5, 0.375, 0.5, 0.375, 0.5, 0.625, 0.5, 0.625, 0.75, 0.375, 0.75, 0.375, 0.75, 0.625, 0.75, 0.625, 1.0, 0.375, 1.0, 0.125, 0.5, 0.375, 0.5, 0.375, 0.75, 0.125, 0.75, 0.625, 0.5, 0.875, 0.5, 0.875, 0.75, 0.625, 0.75])
me_summerhat_bow_knot.materials.append(mat_ribbon_dark)
me_summerhat_bow_knot.update()
me_summerhat_bow_left_loop = bpy.data.meshes.new('SummerHat_bow_left_loop')
me_summerhat_bow_left_loop.from_pydata([(-0.17, -0.06, -0.12), (-0.17, -0.06, 0.12), (-0.17, 0.06, -0.12), (-0.17, 0.06, 0.12), (0.17, -0.06, -0.12), (0.17, -0.06, 0.12), (0.17, 0.06, -0.12), (0.17, 0.06, 0.12)], [], [(0, 1, 3, 2), (2, 3, 7, 6), (6, 7, 5, 4), (4, 5, 1, 0), (2, 6, 4, 0), (7, 3, 1, 5)])
_uv = me_summerhat_bow_left_loop.uv_layers.new(name='UVMap')
_uv.uv.foreach_set('vector', [0.375, 0.0, 0.625, 0.0, 0.625, 0.25, 0.375, 0.25, 0.375, 0.25, 0.625, 0.25, 0.625, 0.5, 0.375, 0.5, 0.375, 0.5, 0.625, 0.5, 0.625, 0.75, 0.375, 0.75, 0.375, 0.75, 0.625, 0.75, 0.625, 1.0, 0.375, 1.0, 0.125, 0.5, 0.375, 0.5, 0.375, 0.75, 0.125, 0.75, 0.625, 0.5, 0.875, 0.5, 0.875, 0.75, 0.625, 0.75])
me_summerhat_bow_left_loop.materials.append(mat_ribbon)
me_summerhat_bow_left_loop.update()
me_summerhat_bow_right_loop = bpy.data.meshes.new('SummerHat_bow_right_loop')
me_summerhat_bow_right_loop.from_pydata([(-0.17, -0.06, -0.12), (-0.17, -0.06, 0.12), (-0.17, 0.06, -0.12), (-0.17, 0.06, 0.12), (0.17, -0.06, -0.12), (0.17, -0.06, 0.12), (0.17, 0.06, -0.12), (0.17, 0.06, 0.12)], [], [(0, 1, 3, 2), (2, 3, 7, 6), (6, 7, 5, 4), (4, 5, 1, 0), (2, 6, 4, 0), (7, 3, 1, 5)])
_uv = me_summerhat_bow_right_loop.uv_layers.new(name='UVMap')
_uv.uv.foreach_set('vector', [0.375, 0.0, 0.625, 0.0, 0.625, 0.25, 0.375, 0.25, 0.375, 0.25, 0.625, 0.25, 0.625, 0.5, 0.375, 0.5, 0.375, 0.5, 0.625, 0.5, 0.625, 0.75, 0.375, 0.75, 0.375, 0.75, 0.625, 0.75, 0.625, 1.0, 0.375, 1.0, 0.125, 0.5, 0.375, 0.5, 0.375, 0.75, 0.125, 0.75, 0.625, 0.5, 0.875, 0.5, 0.875, 0.75, 0.625, 0.75])
me_summerhat_bow_right_loop.materials.append(mat_ribbon)
me_summerhat_bow_right_loop.update()
me_summerhat_flower_petal_1 = bpy.data.meshes.new('SummerHat_flower_petal_1')
me_summerhat_flower_petal_1.from_pydata([(0.0, 0.072, -0.0175), (0.0, 0.072, 0.0175), (0.05091, 0.05091, -0.0175), (0.05091, 0.05091, 0.0175), (0.072, 0.0, -0.0175), (0.072, 0.0, 0.0175), (0.05091, -0.05091, -0.0175), (0.05091, -0.05091, 0.0175), (0.0, -0.072, -0.0175), (0.0, -0.072, 0.0175), (-0.05091, -0.05091, -0.0175), (-0.05091, -0.05091, 0.0175), (-0.072, 0.0, -0.0175), (-0.072, 0.0, 0.0175), (-0.05091, 0.05091, -0.0175), (-0.05091, 0.05091, 0.0175)], [], [(0, 1, 3, 2), (2, 3, 5, 4), (4, 5, 7, 6), (6, 7, 9, 8), (8, 9, 11, 10), (10, 11, 13, 12), (3, 1, 15, 13, 11, 9, 7, 5), (12, 13, 15, 14), (14, 15, 1, 0), (0, 2, 4, 6, 8, 10, 12, 14)])
_uv = me_summerhat_flower_petal_1.uv_layers.new(name='UVMap')
_uv.uv.foreach_set('vector', [1.0, 0.5, 1.0, 1.0, 0.875, 1.0, 0.875, 0.5, 0.875, 0.5, 0.875, 1.0, 0.75, 1.0, 0.75, 0.5, 0.75, 0.5, 0.75, 1.0, 0.625, 1.0, 0.625, 0.5, 0.625, 0.5, 0.625, 1.0, 0.5, 1.0, 0.5, 0.5, 0.5, 0.5, 0.5, 1.0, 0.375, 1.0, 0.375, 0.5, 0.375, 0.5, 0.375, 1.0, 0.25, 1.0, 0.25, 0.5, 0.4197, 0.4197, 0.25, 0.49, 0.08029, 0.4197, 0.01, 0.25, 0.08029, 0.08029, 0.25, 0.01, 0.4197, 0.08029, 0.49, 0.25, 0.25, 0.5, 0.25, 1.0, 0.125, 1.0, 0.125, 0.5, 0.125, 0.5, 0.125, 1.0, 0.0, 1.0, 0.0, 0.5, 0.75, 0.49, 0.9197, 0.4197, 0.99, 0.25, 0.9197, 0.08029, 0.75, 0.01, 0.5803, 0.08029, 0.51, 0.25, 0.5803, 0.4197])
me_summerhat_flower_petal_1.materials.append(mat_flower_white)
me_summerhat_flower_petal_1.update()
me_summerhat_flower_petal_2 = bpy.data.meshes.new('SummerHat_flower_petal_2')
me_summerhat_flower_petal_2.from_pydata([(0.0, 0.072, -0.0175), (0.0, 0.072, 0.0175), (0.05091, 0.05091, -0.0175), (0.05091, 0.05091, 0.0175), (0.072, 0.0, -0.0175), (0.072, 0.0, 0.0175), (0.05091, -0.05091, -0.0175), (0.05091, -0.05091, 0.0175), (0.0, -0.072, -0.0175), (0.0, -0.072, 0.0175), (-0.05091, -0.05091, -0.0175), (-0.05091, -0.05091, 0.0175), (-0.072, 0.0, -0.0175), (-0.072, 0.0, 0.0175), (-0.05091, 0.05091, -0.0175), (-0.05091, 0.05091, 0.0175)], [], [(0, 1, 3, 2), (2, 3, 5, 4), (4, 5, 7, 6), (6, 7, 9, 8), (8, 9, 11, 10), (10, 11, 13, 12), (3, 1, 15, 13, 11, 9, 7, 5), (12, 13, 15, 14), (14, 15, 1, 0), (0, 2, 4, 6, 8, 10, 12, 14)])
_uv = me_summerhat_flower_petal_2.uv_layers.new(name='UVMap')
_uv.uv.foreach_set('vector', [1.0, 0.5, 1.0, 1.0, 0.875, 1.0, 0.875, 0.5, 0.875, 0.5, 0.875, 1.0, 0.75, 1.0, 0.75, 0.5, 0.75, 0.5, 0.75, 1.0, 0.625, 1.0, 0.625, 0.5, 0.625, 0.5, 0.625, 1.0, 0.5, 1.0, 0.5, 0.5, 0.5, 0.5, 0.5, 1.0, 0.375, 1.0, 0.375, 0.5, 0.375, 0.5, 0.375, 1.0, 0.25, 1.0, 0.25, 0.5, 0.4197, 0.4197, 0.25, 0.49, 0.08029, 0.4197, 0.01, 0.25, 0.08029, 0.08029, 0.25, 0.01, 0.4197, 0.08029, 0.49, 0.25, 0.25, 0.5, 0.25, 1.0, 0.125, 1.0, 0.125, 0.5, 0.125, 0.5, 0.125, 1.0, 0.0, 1.0, 0.0, 0.5, 0.75, 0.49, 0.9197, 0.4197, 0.99, 0.25, 0.9197, 0.08029, 0.75, 0.01, 0.5803, 0.08029, 0.51, 0.25, 0.5803, 0.4197])
me_summerhat_flower_petal_2.materials.append(mat_flower_white)
me_summerhat_flower_petal_2.update()
me_summerhat_flower_petal_3 = bpy.data.meshes.new('SummerHat_flower_petal_3')
me_summerhat_flower_petal_3.from_pydata([(0.0, 0.072, -0.0175), (0.0, 0.072, 0.0175), (0.05091, 0.05091, -0.0175), (0.05091, 0.05091, 0.0175), (0.072, 0.0, -0.0175), (0.072, 0.0, 0.0175), (0.05091, -0.05091, -0.0175), (0.05091, -0.05091, 0.0175), (0.0, -0.072, -0.0175), (0.0, -0.072, 0.0175), (-0.05091, -0.05091, -0.0175), (-0.05091, -0.05091, 0.0175), (-0.072, 0.0, -0.0175), (-0.072, 0.0, 0.0175), (-0.05091, 0.05091, -0.0175), (-0.05091, 0.05091, 0.0175)], [], [(0, 1, 3, 2), (2, 3, 5, 4), (4, 5, 7, 6), (6, 7, 9, 8), (8, 9, 11, 10), (10, 11, 13, 12), (3, 1, 15, 13, 11, 9, 7, 5), (12, 13, 15, 14), (14, 15, 1, 0), (0, 2, 4, 6, 8, 10, 12, 14)])
_uv = me_summerhat_flower_petal_3.uv_layers.new(name='UVMap')
_uv.uv.foreach_set('vector', [1.0, 0.5, 1.0, 1.0, 0.875, 1.0, 0.875, 0.5, 0.875, 0.5, 0.875, 1.0, 0.75, 1.0, 0.75, 0.5, 0.75, 0.5, 0.75, 1.0, 0.625, 1.0, 0.625, 0.5, 0.625, 0.5, 0.625, 1.0, 0.5, 1.0, 0.5, 0.5, 0.5, 0.5, 0.5, 1.0, 0.375, 1.0, 0.375, 0.5, 0.375, 0.5, 0.375, 1.0, 0.25, 1.0, 0.25, 0.5, 0.4197, 0.4197, 0.25, 0.49, 0.08029, 0.4197, 0.01, 0.25, 0.08029, 0.08029, 0.25, 0.01, 0.4197, 0.08029, 0.49, 0.25, 0.25, 0.5, 0.25, 1.0, 0.125, 1.0, 0.125, 0.5, 0.125, 0.5, 0.125, 1.0, 0.0, 1.0, 0.0, 0.5, 0.75, 0.49, 0.9197, 0.4197, 0.99, 0.25, 0.9197, 0.08029, 0.75, 0.01, 0.5803, 0.08029, 0.51, 0.25, 0.5803, 0.4197])
me_summerhat_flower_petal_3.materials.append(mat_flower_white)
me_summerhat_flower_petal_3.update()
me_summerhat_flower_petal_4 = bpy.data.meshes.new('SummerHat_flower_petal_4')
me_summerhat_flower_petal_4.from_pydata([(0.0, 0.072, -0.0175), (0.0, 0.072, 0.0175), (0.05091, 0.05091, -0.0175), (0.05091, 0.05091, 0.0175), (0.072, 0.0, -0.0175), (0.072, 0.0, 0.0175), (0.05091, -0.05091, -0.0175), (0.05091, -0.05091, 0.0175), (0.0, -0.072, -0.0175), (0.0, -0.072, 0.0175), (-0.05091, -0.05091, -0.0175), (-0.05091, -0.05091, 0.0175), (-0.072, 0.0, -0.0175), (-0.072, 0.0, 0.0175), (-0.05091, 0.05091, -0.0175), (-0.05091, 0.05091, 0.0175)], [], [(0, 1, 3, 2), (2, 3, 5, 4), (4, 5, 7, 6), (6, 7, 9, 8), (8, 9, 11, 10), (10, 11, 13, 12), (3, 1, 15, 13, 11, 9, 7, 5), (12, 13, 15, 14), (14, 15, 1, 0), (0, 2, 4, 6, 8, 10, 12, 14)])
_uv = me_summerhat_flower_petal_4.uv_layers.new(name='UVMap')
_uv.uv.foreach_set('vector', [1.0, 0.5, 1.0, 1.0, 0.875, 1.0, 0.875, 0.5, 0.875, 0.5, 0.875, 1.0, 0.75, 1.0, 0.75, 0.5, 0.75, 0.5, 0.75, 1.0, 0.625, 1.0, 0.625, 0.5, 0.625, 0.5, 0.625, 1.0, 0.5, 1.0, 0.5, 0.5, 0.5, 0.5, 0.5, 1.0, 0.375, 1.0, 0.375, 0.5, 0.375, 0.5, 0.375, 1.0, 0.25, 1.0, 0.25, 0.5, 0.4197, 0.4197, 0.25, 0.49, 0.08029, 0.4197, 0.01, 0.25, 0.08029, 0.08029, 0.25, 0.01, 0.4197, 0.08029, 0.49, 0.25, 0.25, 0.5, 0.25, 1.0, 0.125, 1.0, 0.125, 0.5, 0.125, 0.5, 0.125, 1.0, 0.0, 1.0, 0.0, 0.5, 0.75, 0.49, 0.9197, 0.4197, 0.99, 0.25, 0.9197, 0.08029, 0.75, 0.01, 0.5803, 0.08029, 0.51, 0.25, 0.5803, 0.4197])
me_summerhat_flower_petal_4.materials.append(mat_flower_white)
me_summerhat_flower_petal_4.update()
me_summerhat_flower_petal_5 = bpy.data.meshes.new('SummerHat_flower_petal_5')
me_summerhat_flower_petal_5.from_pydata([(0.0, 0.072, -0.0175), (0.0, 0.072, 0.0175), (0.05091, 0.05091, -0.0175), (0.05091, 0.05091, 0.0175), (0.072, 0.0, -0.0175), (0.072, 0.0, 0.0175), (0.05091, -0.05091, -0.0175), (0.05091, -0.05091, 0.0175), (0.0, -0.072, -0.0175), (0.0, -0.072, 0.0175), (-0.05091, -0.05091, -0.0175), (-0.05091, -0.05091, 0.0175), (-0.072, 0.0, -0.0175), (-0.072, 0.0, 0.0175), (-0.05091, 0.05091, -0.0175), (-0.05091, 0.05091, 0.0175)], [], [(0, 1, 3, 2), (2, 3, 5, 4), (4, 5, 7, 6), (6, 7, 9, 8), (8, 9, 11, 10), (10, 11, 13, 12), (3, 1, 15, 13, 11, 9, 7, 5), (12, 13, 15, 14), (14, 15, 1, 0), (0, 2, 4, 6, 8, 10, 12, 14)])
_uv = me_summerhat_flower_petal_5.uv_layers.new(name='UVMap')
_uv.uv.foreach_set('vector', [1.0, 0.5, 1.0, 1.0, 0.875, 1.0, 0.875, 0.5, 0.875, 0.5, 0.875, 1.0, 0.75, 1.0, 0.75, 0.5, 0.75, 0.5, 0.75, 1.0, 0.625, 1.0, 0.625, 0.5, 0.625, 0.5, 0.625, 1.0, 0.5, 1.0, 0.5, 0.5, 0.5, 0.5, 0.5, 1.0, 0.375, 1.0, 0.375, 0.5, 0.375, 0.5, 0.375, 1.0, 0.25, 1.0, 0.25, 0.5, 0.4197, 0.4197, 0.25, 0.49, 0.08029, 0.4197, 0.01, 0.25, 0.08029, 0.08029, 0.25, 0.01, 0.4197, 0.08029, 0.49, 0.25, 0.25, 0.5, 0.25, 1.0, 0.125, 1.0, 0.125, 0.5, 0.125, 0.5, 0.125, 1.0, 0.0, 1.0, 0.0, 0.5, 0.75, 0.49, 0.9197, 0.4197, 0.99, 0.25, 0.9197, 0.08029, 0.75, 0.01, 0.5803, 0.08029, 0.51, 0.25, 0.5803, 0.4197])
me_summerhat_flower_petal_5.materials.append(mat_flower_white)
me_summerhat_flower_petal_5.update()
me_summerhat_flower_center = bpy.data.meshes.new('SummerHat_flower_center')
me_summerhat_flower_center.from_pydata([(0.0, 0.063, -0.02), (0.0, 0.063, 0.02), (0.03703, 0.05097, -0.02), (0.03703, 0.05097, 0.02), (0.05992, 0.01947, -0.02), (0.05992, 0.01947, 0.02), (0.05992, -0.01947, -0.02), (0.05992, -0.01947, 0.02), (0.03703, -0.05097, -0.02), (0.03703, -0.05097, 0.02), (0.0, -0.063, -0.02), (0.0, -0.063, 0.02), (-0.03703, -0.05097, -0.02), (-0.03703, -0.05097, 0.02), (-0.05992, -0.01947, -0.02), (-0.05992, -0.01947, 0.02), (-0.05992, 0.01947, -0.02), (-0.05992, 0.01947, 0.02), (-0.03703, 0.05097, -0.02), (-0.03703, 0.05097, 0.02)], [], [(0, 1, 3, 2), (2, 3, 5, 4), (4, 5, 7, 6), (6, 7, 9, 8), (8, 9, 11, 10), (10, 11, 13, 12), (12, 13, 15, 14), (14, 15, 17, 16), (3, 1, 19, 17, 15, 13, 11, 9, 7, 5), (16, 17, 19, 18), (18, 19, 1, 0), (0, 2, 4, 6, 8, 10, 12, 14, 16, 18)])
_uv = me_summerhat_flower_center.uv_layers.new(name='UVMap')
_uv.uv.foreach_set('vector', [1.0, 0.5, 1.0, 1.0, 0.9, 1.0, 0.9, 0.5, 0.9, 0.5, 0.9, 1.0, 0.8, 1.0, 0.8, 0.5, 0.8, 0.5, 0.8, 1.0, 0.7, 1.0, 0.7, 0.5, 0.7, 0.5, 0.7, 1.0, 0.6, 1.0, 0.6, 0.5, 0.6, 0.5, 0.6, 1.0, 0.5, 1.0, 0.5, 0.5, 0.5, 0.5, 0.5, 1.0, 0.4, 1.0, 0.4, 0.5, 0.4, 0.5, 0.4, 1.0, 0.3, 1.0, 0.3, 0.5, 0.3, 0.5, 0.3, 1.0, 0.2, 1.0, 0.2, 0.5, 0.3911, 0.4442, 0.25, 0.49, 0.1089, 0.4442, 0.02175, 0.3242, 0.02175, 0.1758, 0.1089, 0.05584, 0.25, 0.01, 0.3911, 0.05584, 0.4783, 0.1758, 0.4783, 0.3242, 0.2, 0.5, 0.2, 1.0, 0.1, 1.0, 0.1, 0.5, 0.1, 0.5, 0.1, 1.0, -7.451e-08, 1.0, -7.451e-08, 0.5, 0.75, 0.49, 0.8911, 0.4442, 0.9783, 0.3242, 0.9783, 0.1758, 0.8911, 0.05584, 0.75, 0.01, 0.6089, 0.05584, 0.5217, 0.1758, 0.5217, 0.3242, 0.6089, 0.4442])
me_summerhat_flower_center.materials.append(mat_flower_center)
me_summerhat_flower_center.update()
me_summerhat_flower_leaf_left = bpy.data.meshes.new('SummerHat_flower_leaf_left')
me_summerhat_flower_leaf_left.from_pydata([(-0.036, -0.009, -0.084), (-0.036, -0.009, 0.084), (-0.036, 0.009, -0.084), (-0.036, 0.009, 0.084), (0.036, -0.009, -0.084), (0.036, -0.009, 0.084), (0.036, 0.009, -0.084), (0.036, 0.009, 0.084)], [], [(0, 1, 3, 2), (2, 3, 7, 6), (6, 7, 5, 4), (4, 5, 1, 0), (2, 6, 4, 0), (7, 3, 1, 5)])
_uv = me_summerhat_flower_leaf_left.uv_layers.new(name='UVMap')
_uv.uv.foreach_set('vector', [0.375, 0.0, 0.625, 0.0, 0.625, 0.25, 0.375, 0.25, 0.375, 0.25, 0.625, 0.25, 0.625, 0.5, 0.375, 0.5, 0.375, 0.5, 0.625, 0.5, 0.625, 0.75, 0.375, 0.75, 0.375, 0.75, 0.625, 0.75, 0.625, 1.0, 0.375, 1.0, 0.125, 0.5, 0.375, 0.5, 0.375, 0.75, 0.125, 0.75, 0.625, 0.5, 0.875, 0.5, 0.875, 0.75, 0.625, 0.75])
me_summerhat_flower_leaf_left.materials.append(mat_leaf_green)
me_summerhat_flower_leaf_left.update()
me_summerhat_flower_leaf_right = bpy.data.meshes.new('SummerHat_flower_leaf_right')
me_summerhat_flower_leaf_right.from_pydata([(-0.036, -0.009, -0.084), (-0.036, -0.009, 0.084), (-0.036, 0.009, -0.084), (-0.036, 0.009, 0.084), (0.036, -0.009, -0.084), (0.036, -0.009, 0.084), (0.036, 0.009, -0.084), (0.036, 0.009, 0.084)], [], [(0, 1, 3, 2), (2, 3, 7, 6), (6, 7, 5, 4), (4, 5, 1, 0), (2, 6, 4, 0), (7, 3, 1, 5)])
_uv = me_summerhat_flower_leaf_right.uv_layers.new(name='UVMap')
_uv.uv.foreach_set('vector', [0.375, 0.0, 0.625, 0.0, 0.625, 0.25, 0.375, 0.25, 0.375, 0.25, 0.625, 0.25, 0.625, 0.5, 0.375, 0.5, 0.375, 0.5, 0.625, 0.5, 0.625, 0.75, 0.375, 0.75, 0.375, 0.75, 0.625, 0.75, 0.625, 1.0, 0.375, 1.0, 0.125, 0.5, 0.375, 0.5, 0.375, 0.75, 0.125, 0.75, 0.625, 0.5, 0.875, 0.5, 0.875, 0.75, 0.625, 0.75])
me_summerhat_flower_leaf_right.materials.append(mat_leaf_green)
me_summerhat_flower_leaf_right.update()

# ---- objects
ob_summerhat_wide_brim_flat_faceted = bpy.data.objects.new('SummerHat_wide_brim_flat_faceted', me_summerhat_wide_brim_flat_faceted)
ob_summerhat_inner_brim_highlight = bpy.data.objects.new('SummerHat_inner_brim_highlight', me_summerhat_inner_brim_highlight)
ob_summerhat_low_poly_crown_base = bpy.data.objects.new('SummerHat_low_poly_crown_base', me_summerhat_low_poly_crown_base)
ob_summerhat_low_poly_crown_top = bpy.data.objects.new('SummerHat_low_poly_crown_top', me_summerhat_low_poly_crown_top)
ob_summerhat_ribbon_band = bpy.data.objects.new('SummerHat_ribbon_band', me_summerhat_ribbon_band)
ob_summerhat_bow_knot = bpy.data.objects.new('SummerHat_bow_knot', me_summerhat_bow_knot)
ob_summerhat_bow_left_loop = bpy.data.objects.new('SummerHat_bow_left_loop', me_summerhat_bow_left_loop)
ob_summerhat_bow_right_loop = bpy.data.objects.new('SummerHat_bow_right_loop', me_summerhat_bow_right_loop)
ob_summerhat_flower_petal_1 = bpy.data.objects.new('SummerHat_flower_petal_1', me_summerhat_flower_petal_1)
ob_summerhat_flower_petal_2 = bpy.data.objects.new('SummerHat_flower_petal_2', me_summerhat_flower_petal_2)
ob_summerhat_flower_petal_3 = bpy.data.objects.new('SummerHat_flower_petal_3', me_summerhat_flower_petal_3)
ob_summerhat_flower_petal_4 = bpy.data.objects.new('SummerHat_flower_petal_4', me_summerhat_flower_petal_4)
ob_summerhat_flower_petal_5 = bpy.data.objects.new('SummerHat_flower_petal_5', me_summerhat_flower_petal_5)
ob_summerhat_flower_center = bpy.data.objects.new('SummerHat_flower_center', me_summerhat_flower_center)
ob_summerhat_flower_leaf_left = bpy.data.objects.new('SummerHat_flower_leaf_left', me_summerhat_flower_leaf_left)
ob_summerhat_flower_leaf_right = bpy.data.objects.new('SummerHat_flower_leaf_right', me_summerhat_flower_leaf_right)
ob_softbox = bpy.data.objects.new('softbox', light_area)
ob_camera = bpy.data.objects.new('Camera', cam_camera_001)

# ---- transforms, parenting, visibility, modifiers, constraints
ob_summerhat_wide_brim_flat_faceted.location = (-0.003342, 0.0, 0.06)
ob_summerhat_wide_brim_flat_faceted.scale = (1.15, 0.92, 1.0)
ob_summerhat_inner_brim_highlight.location = (-0.003342, 0.0, 0.14)
ob_summerhat_inner_brim_highlight.scale = (1.12, 0.9, 1.0)
ob_summerhat_low_poly_crown_base.location = (-0.003342, 0.0, 0.34)
ob_summerhat_low_poly_crown_base.scale = (1.0, 0.92, 1.0)
ob_summerhat_low_poly_crown_top.location = (-0.003342, 0.0, 0.66)
ob_summerhat_low_poly_crown_top.scale = (1.0, 0.92, 1.0)
ob_summerhat_ribbon_band.location = (-0.003342, 0.0, 0.34)
ob_summerhat_ribbon_band.scale = (1.0, 0.92, 1.0)
ob_summerhat_bow_knot.location = (0.8466, -0.4904, 0.36)
ob_summerhat_bow_knot.rotation_euler = (2.806e-05, -0.0158, 0.8563)
ob_summerhat_bow_left_loop.location = (0.6638, -0.6464, 0.3493)
ob_summerhat_bow_left_loop.rotation_euler = (-0.003111, -0.01549, 1.056)
ob_summerhat_bow_right_loop.location = (0.9965, -0.2792, 0.3574)
ob_summerhat_bow_right_loop.rotation_euler = (0.007599, -0.01385, 0.5972)
ob_summerhat_flower_petal_1.location = (0.3599, -0.7752, 0.4232)
ob_summerhat_flower_petal_1.rotation_euler = (1.477, -0.01928, 0.3077)
ob_summerhat_flower_petal_1.scale = (1.0, 1.35, 1.0)
ob_summerhat_flower_petal_2.location = (0.2655, -0.8149, 0.3469)
ob_summerhat_flower_petal_2.rotation_euler = (1.477, -0.01928, 0.3077)
ob_summerhat_flower_petal_2.scale = (1.0, 1.35, 1.0)
ob_summerhat_flower_petal_3.location = (0.3085, -0.8107, 0.2275)
ob_summerhat_flower_petal_3.rotation_euler = (1.477, -0.01928, 0.3077)
ob_summerhat_flower_petal_3.scale = (1.0, 1.35, 1.0)
ob_summerhat_flower_petal_4.location = (0.4295, -0.7723, 0.2299)
ob_summerhat_flower_petal_4.rotation_euler = (1.477, -0.01928, 0.3077)
ob_summerhat_flower_petal_4.scale = (1.0, 1.35, 1.0)
ob_summerhat_flower_petal_5.location = (0.4613, -0.7556, 0.3509)
ob_summerhat_flower_petal_5.rotation_euler = (1.477, -0.01928, 0.3077)
ob_summerhat_flower_petal_5.scale = (1.0, 1.35, 1.0)
ob_summerhat_flower_center.location = (0.3679, -0.7937, 0.3166)
ob_summerhat_flower_center.rotation_euler = (1.477, -0.01928, 0.3077)
ob_summerhat_flower_leaf_left.location = (0.2716, -0.8543, 0.1105)
ob_summerhat_flower_leaf_left.rotation_euler = (-0.06672, -0.06893, -0.2909)
ob_summerhat_flower_leaf_right.location = (0.4843, -0.7872, 0.1147)
ob_summerhat_flower_leaf_right.rotation_euler = (-0.08847, 0.03705, 0.9052)
ob_softbox.location = (-3.0, -4.0, 6.0)
ob_camera.location = (4.0, -6.0, 4.0)
ob_camera.rotation_euler = (1.047, 0.0, 0.6632)

# ---- collection membership
col_collection.objects.link(ob_summerhat_wide_brim_flat_faceted)
col_collection.objects.link(ob_summerhat_inner_brim_highlight)
col_collection.objects.link(ob_summerhat_low_poly_crown_base)
col_collection.objects.link(ob_summerhat_low_poly_crown_top)
col_collection.objects.link(ob_summerhat_ribbon_band)
col_collection.objects.link(ob_summerhat_bow_knot)
col_collection.objects.link(ob_summerhat_bow_left_loop)
col_collection.objects.link(ob_summerhat_bow_right_loop)
col_collection.objects.link(ob_summerhat_flower_petal_1)
col_collection.objects.link(ob_summerhat_flower_petal_2)
col_collection.objects.link(ob_summerhat_flower_petal_3)
col_collection.objects.link(ob_summerhat_flower_petal_4)
col_collection.objects.link(ob_summerhat_flower_petal_5)
col_collection.objects.link(ob_summerhat_flower_center)
col_collection.objects.link(ob_summerhat_flower_leaf_left)
col_collection.objects.link(ob_summerhat_flower_leaf_right)
col_collection.objects.link(ob_softbox)
col_collection.objects.link(ob_camera)

# ---- scene / render settings (as saved in the file)
scene.camera = ob_camera
scene.frame_start = 1; scene.frame_end = 250; scene.frame_set(1)
scene.render.engine = 'CYCLES'
scene.render.bake_bias = 0.0
scene.render.bake_samples = 0
scene.cycles.sampling_pattern = 'TABULATED_SOBOL'
scene.eevee.use_volume_custom_range = False
scene.view_settings.view_transform = 'Filmic'
bpy.context.view_layer.update()
